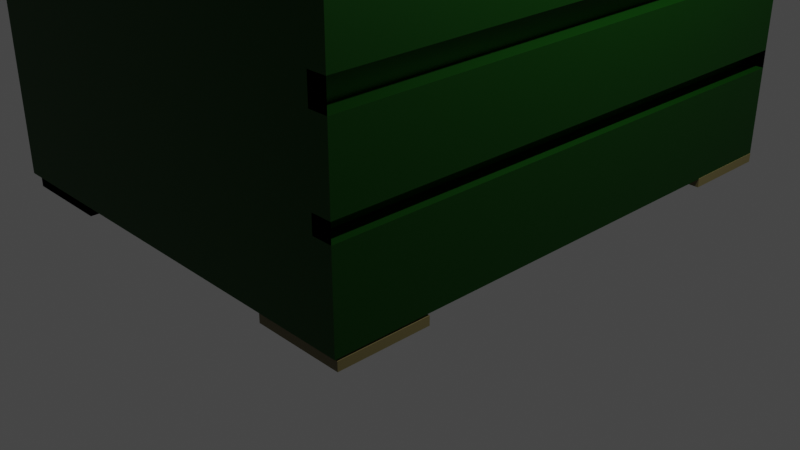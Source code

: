 # Source: Dumpster.blend  (saved by Blender 2.80.75; exported with 4.5.12 LTS)
import bpy
from mathutils import Matrix  # noqa: F401  (used for matrix-valued properties, if any)

bpy.ops.wm.read_factory_settings(use_empty=True)
scene = bpy.context.scene
scene.name = 'Scene'

# ---- collections
col_collection = bpy.data.collections.new('Collection'); scene.collection.children.link(col_collection)

# ---- materials (node trees are filled in below, after node groups)
mat_material = bpy.data.materials.new('Material')
mat_material.alpha_threshold = 0.0
mat_material.use_transparent_shadow = False
mat_material.line_color = (0.0, 0.0, 0.0, 1.0)
mat_dumpstermaterial = bpy.data.materials.new('DumpsterMaterial')
mat_dumpstermaterial.use_transparent_shadow = False
mat_dumpsterlid = bpy.data.materials.new('DumpsterLid')
mat_dumpsterlid.use_transparent_shadow = False
mat_dumpsterfeetmaterial = bpy.data.materials.new('DumpsterFeetMaterial')
mat_dumpsterfeetmaterial.use_transparent_shadow = False

# ---- material node trees
mat_material.use_nodes = True; mat_material.node_tree.nodes.clear()
_N = mat_material.node_tree.nodes; _L = mat_material.node_tree.links
n0 = _N.new('ShaderNodeOutputMaterial'); n0.name = 'Material Output'; n0.location = (300, 300)
n1 = _N.new('ShaderNodeBsdfPrincipled'); n1.name = 'Principled BSDF'; n1.location = (10, 300)
n1.distribution = 'GGX'
n1.subsurface_method = 'BURLEY'
n1.inputs[2].default_value = 0.4
n1.inputs[3].default_value = 1.45
n1.inputs[27].default_value = (0.0, 0.0, 0.0, 1.0)
n1.inputs[28].default_value = 1.0
_L.new(n1.outputs[0], n0.inputs[0])
n0.is_active_output = True
mat_dumpstermaterial.use_nodes = True; mat_dumpstermaterial.node_tree.nodes.clear()
_N = mat_dumpstermaterial.node_tree.nodes; _L = mat_dumpstermaterial.node_tree.links
n0 = _N.new('ShaderNodeOutputMaterial'); n0.name = 'Material Output'; n0.location = (300, 300)
n1 = _N.new('ShaderNodeBsdfPrincipled'); n1.name = 'Principled BSDF'; n1.location = (10, 300)
n1.distribution = 'GGX'
n1.subsurface_method = 'BURLEY'
n1.inputs[0].default_value = (0.002847, 0.06072, 0.0008207, 1.0)
n1.inputs[1].default_value = 0.75
n1.inputs[3].default_value = 1.45
n1.inputs[27].default_value = (0.0, 0.0, 0.0, 1.0)
n1.inputs[28].default_value = 1.0
_L.new(n1.outputs[0], n0.inputs[0])
n0.is_active_output = True
mat_dumpsterlid.use_nodes = True; mat_dumpsterlid.node_tree.nodes.clear()
_N = mat_dumpsterlid.node_tree.nodes; _L = mat_dumpsterlid.node_tree.links
n0 = _N.new('ShaderNodeOutputMaterial'); n0.name = 'Material Output'; n0.location = (300, 300)
n1 = _N.new('ShaderNodeBsdfPrincipled'); n1.name = 'Principled BSDF'; n1.location = (10, 300)
n1.distribution = 'GGX'
n1.subsurface_method = 'BURLEY'
n1.inputs[0].default_value = (0.0331, 0.0331, 0.0331, 1.0)
n1.inputs[1].default_value = 0.775
n1.inputs[2].default_value = 0.3833
n1.inputs[3].default_value = 1.45
n1.inputs[13].default_value = 0.3417
n1.inputs[15].default_value = 0.275
n1.inputs[27].default_value = (0.0, 0.0, 0.0, 1.0)
n1.inputs[28].default_value = 1.0
_L.new(n1.outputs[0], n0.inputs[0])
n0.is_active_output = True
mat_dumpsterfeetmaterial.use_nodes = True; mat_dumpsterfeetmaterial.node_tree.nodes.clear()
_N = mat_dumpsterfeetmaterial.node_tree.nodes; _L = mat_dumpsterfeetmaterial.node_tree.links
n0 = _N.new('ShaderNodeOutputMaterial'); n0.name = 'Material Output'; n0.location = (300, 300)
n1 = _N.new('ShaderNodeBsdfPrincipled'); n1.name = 'Principled BSDF'; n1.location = (10, 300)
n1.distribution = 'GGX'
n1.subsurface_method = 'BURLEY'
n1.inputs[0].default_value = (0.1376, 0.1144, 0.04182, 1.0)
n1.inputs[3].default_value = 1.45
n1.inputs[27].default_value = (0.0, 0.0, 0.0, 1.0)
n1.inputs[28].default_value = 1.0
_L.new(n1.outputs[0], n0.inputs[0])
n0.is_active_output = True

# ---- world
world_world = bpy.data.worlds.new('World'); scene.world = world_world
world_world.use_nodes = True; world_world.node_tree.nodes.clear()
_N = world_world.node_tree.nodes; _L = world_world.node_tree.links
n0 = _N.new('ShaderNodeOutputWorld'); n0.name = 'World Output'; n0.location = (300, 300)
n1 = _N.new('ShaderNodeBackground'); n1.name = 'Background'; n1.location = (10, 300)
n1.inputs[0].default_value = (0.05088, 0.05088, 0.05088, 1.0)
_L.new(n1.outputs[0], n0.inputs[0])
n0.is_active_output = True
world_world.color = (0.05088, 0.05088, 0.05088)
world_world.use_sun_shadow = False
world_world.sun_shadow_jitter_overblur = 0.0

# ---- cameras
cam_camera = bpy.data.cameras.new('Camera')
cam_camera.clip_end = 100.0
cam_camera.ortho_scale = 7.314

# ---- lights
light_light = bpy.data.lights.new('Light', 'POINT')
light_light.transmission_factor = 0.0
light_light.energy = 1000.0
light_light.shadow_soft_size = 0.1
light_light.shadow_maximum_resolution = 0.006
light_light.use_absolute_resolution = True

# ---- meshes
me_cube = bpy.data.meshes.new('Cube')
me_cube.from_pydata([], [], [])
_uv = me_cube.uv_layers.new(name='UVMap')
_uv.uv.foreach_set('vector', [])
me_cube.materials.append(mat_material)
me_cube.use_remesh_preserve_volume = False
me_cube.use_remesh_preserve_attributes = False
me_cube.use_mirror_vertex_groups = False
me_cube.update()
me_cube_001 = bpy.data.meshes.new('Cube.001')
me_cube_001.from_pydata([(-1.0, -1.0, -1.0), (-1.0, -1.0, 1.0), (-1.0, 1.0, -1.0), (-1.0, 1.0, 1.0), (1.0, -1.0, -1.0), (1.0, -1.0, 1.0), (1.0, 1.0, -1.0), (1.0, 1.0, 1.0), (-0.8201, 0.8784, 1.0), (0.8527, 0.8839, 1.0), (0.8435, -0.9169, 1.0), (-0.813, -0.8997, 1.0), (0.8527, 0.8839, 1.0), (-0.8201, 0.8784, 1.0), (-0.813, -0.8997, 1.0), (0.8435, -0.9169, 1.0), (0.8527, 0.8839, 1.0), (-0.8201, 0.8784, 1.0), (-0.813, -0.8997, 1.0), (0.8435, -0.9169, 1.0), (0.8527, 0.8839, -0.9695), (-0.8201, 0.8784, -0.9695), (-0.813, -0.8997, -0.9695), (0.8435, -0.9169, -0.9695), (1.0, 1.0, 0.4896), (1.0, 1.0, 0.3037), (1.0, -1.0, 0.4775), (1.0, -1.0, 0.2893), (0.915, 1.0, 0.4896), (0.915, 1.0, 0.3037), (0.915, -1.0, 0.4775), (0.915, -1.0, 0.2893), (1.0, 1.0, -0.2393), (1.0, 1.0, -0.3653), (1.0, -1.0, -0.2344), (1.0, -1.0, -0.359), (0.9112, 1.0, -0.2393), (0.9112, 1.0, -0.3653), (0.9112, -1.0, -0.2344), (0.9112, -1.0, -0.359)], [], [(0, 1, 3, 2), (2, 3, 7, 24, 25, 32, 33, 6), (6, 33, 35, 4), (4, 35, 34, 27, 26, 5, 1, 0), (2, 6, 4, 0), (7, 12, 15, 14, 13, 3, 1, 5), (10, 9, 20, 23), (3, 13, 12, 7), (17, 16, 12, 13), (18, 17, 13, 14), (19, 18, 14, 15), (16, 19, 15, 12), (8, 9, 16, 17), (11, 8, 17, 18), (10, 11, 18, 19), (9, 10, 19, 16), (21, 22, 23, 20), (8, 11, 22, 21), (11, 10, 23, 22), (9, 8, 21, 20), (31, 29, 28, 30), (24, 26, 30, 28), (26, 24, 7, 5), (27, 25, 29, 31), (26, 27, 31, 30), (25, 24, 28, 29), (39, 37, 36, 38), (32, 34, 38, 36), (34, 32, 25, 27), (35, 33, 37, 39), (34, 35, 39, 38), (33, 32, 36, 37)])
_uv = me_cube_001.uv_layers.new(name='UVMap')
_uv.uv.foreach_set('vector', [0.375, 0.0, 0.625, 0.0, 0.625, 0.25, 0.375, 0.25, 0.375, 0.25, 0.625, 0.25, 0.625, 0.5, 0.5612, 0.5, 0.538, 0.5, 0.4701, 0.5, 0.4543, 0.5, 0.375, 0.5, 0.375, 0.5, 0.4543, 0.5, 0.4551, 0.75, 0.375, 0.75, 0.375, 0.75, 0.4551, 0.75, 0.4707, 0.75, 0.5362, 0.75, 0.5597, 0.75, 0.625, 0.75, 0.625, 1.0, 0.375, 1.0, 0.125, 0.5, 0.375, 0.5, 0.375, 0.75, 0.125, 0.75, 0.625, 0.5, 0.6434, 0.5145, 0.6446, 0.7396, 0.8516, 0.7375, 0.8525, 0.5152, 0.875, 0.5, 0.875, 0.75, 0.625, 0.75, 0.6446, 0.7396, 0.6434, 0.5145, 0.6434, 0.5145, 0.6446, 0.7396, 0.875, 0.5, 0.8525, 0.5152, 0.6434, 0.5145, 0.625, 0.5, 0.8525, 0.5152, 0.6434, 0.5145, 0.6434, 0.5145, 0.8525, 0.5152, 0.8516, 0.7375, 0.8525, 0.5152, 0.8525, 0.5152, 0.8516, 0.7375, 0.6446, 0.7396, 0.8516, 0.7375, 0.8516, 0.7375, 0.6446, 0.7396, 0.6434, 0.5145, 0.6446, 0.7396, 0.6446, 0.7396, 0.6434, 0.5145, 0.8525, 0.5152, 0.6434, 0.5145, 0.6434, 0.5145, 0.8525, 0.5152, 0.8516, 0.7375, 0.8525, 0.5152, 0.8525, 0.5152, 0.8516, 0.7375, 0.6446, 0.7396, 0.8516, 0.7375, 0.8516, 0.7375, 0.6446, 0.7396, 0.6434, 0.5145, 0.6446, 0.7396, 0.6446, 0.7396, 0.6434, 0.5145, 0.8525, 0.5152, 0.8516, 0.7375, 0.6446, 0.7396, 0.6434, 0.5145, 0.8525, 0.5152, 0.8516, 0.7375, 0.8516, 0.7375, 0.8525, 0.5152, 0.8516, 0.7375, 0.6446, 0.7396, 0.6446, 0.7396, 0.8516, 0.7375, 0.6434, 0.5145, 0.8525, 0.5152, 0.8525, 0.5152, 0.6434, 0.5145, 0.5362, 0.75, 0.538, 0.5, 0.5612, 0.5, 0.5597, 0.75, 0.5612, 0.5, 0.5597, 0.75, 0.5597, 0.75, 0.5612, 0.5, 0.5597, 0.75, 0.5612, 0.5, 0.625, 0.5, 0.625, 0.75, 0.5362, 0.75, 0.538, 0.5, 0.538, 0.5, 0.5362, 0.75, 0.5597, 0.75, 0.5362, 0.75, 0.5362, 0.75, 0.5597, 0.75, 0.538, 0.5, 0.5612, 0.5, 0.5612, 0.5, 0.538, 0.5, 0.4551, 0.75, 0.4543, 0.5, 0.4701, 0.5, 0.4707, 0.75, 0.4701, 0.5, 0.4707, 0.75, 0.4707, 0.75, 0.4701, 0.5, 0.4707, 0.75, 0.4701, 0.5, 0.538, 0.5, 0.5362, 0.75, 0.4551, 0.75, 0.4543, 0.5, 0.4543, 0.5, 0.4551, 0.75, 0.4707, 0.75, 0.4551, 0.75, 0.4551, 0.75, 0.4707, 0.75, 0.4543, 0.5, 0.4701, 0.5, 0.4701, 0.5, 0.4543, 0.5])
me_cube_001.materials.append(mat_dumpstermaterial)
me_cube_001.use_remesh_preserve_volume = False
me_cube_001.use_remesh_preserve_attributes = False
me_cube_001.use_mirror_vertex_groups = False
me_cube_001.update()
me_cube_002 = bpy.data.meshes.new('Cube.002')
me_cube_002.from_pydata([(-1.0, -1.0, -1.0), (-1.0, -1.0, 1.0), (-1.0, 1.0, -1.0), (-1.0, 1.0, 1.0), (1.0, -1.0, -1.0), (1.0, -1.0, 1.0), (1.0, 1.0, -1.0), (1.0, 1.0, 1.0)], [], [(0, 1, 3, 2), (2, 3, 7, 6), (6, 7, 5, 4), (4, 5, 1, 0), (2, 6, 4, 0), (7, 3, 1, 5)])
_uv = me_cube_002.uv_layers.new(name='UVMap')
_uv.uv.foreach_set('vector', [0.375, 0.0, 0.625, 0.0, 0.625, 0.25, 0.375, 0.25, 0.375, 0.25, 0.625, 0.25, 0.625, 0.5, 0.375, 0.5, 0.375, 0.5, 0.625, 0.5, 0.625, 0.75, 0.375, 0.75, 0.375, 0.75, 0.625, 0.75, 0.625, 1.0, 0.375, 1.0, 0.125, 0.5, 0.375, 0.5, 0.375, 0.75, 0.125, 0.75, 0.625, 0.5, 0.875, 0.5, 0.875, 0.75, 0.625, 0.75])
me_cube_002.materials.append(mat_dumpsterlid)
me_cube_002.use_remesh_preserve_volume = False
me_cube_002.use_remesh_preserve_attributes = False
me_cube_002.use_mirror_vertex_groups = False
me_cube_002.update()
me_cube_004 = bpy.data.meshes.new('Cube.004')
me_cube_004.from_pydata([(-1.0, -1.0, -1.0), (-1.0, -1.0, 1.0), (-1.0, 1.0, -1.0), (-1.0, 1.0, 1.0), (1.0, -1.0, -1.0), (1.0, -1.0, 1.0), (1.0, 1.0, -1.0), (1.0, 1.0, 1.0)], [], [(0, 1, 3, 2), (2, 3, 7, 6), (6, 7, 5, 4), (4, 5, 1, 0), (2, 6, 4, 0), (7, 3, 1, 5)])
_uv = me_cube_004.uv_layers.new(name='UVMap')
_uv.uv.foreach_set('vector', [0.375, 0.0, 0.625, 0.0, 0.625, 0.25, 0.375, 0.25, 0.375, 0.25, 0.625, 0.25, 0.625, 0.5, 0.375, 0.5, 0.375, 0.5, 0.625, 0.5, 0.625, 0.75, 0.375, 0.75, 0.375, 0.75, 0.625, 0.75, 0.625, 1.0, 0.375, 1.0, 0.125, 0.5, 0.375, 0.5, 0.375, 0.75, 0.125, 0.75, 0.625, 0.5, 0.875, 0.5, 0.875, 0.75, 0.625, 0.75])
me_cube_004.materials.append(mat_dumpsterfeetmaterial)
me_cube_004.use_remesh_preserve_volume = False
me_cube_004.use_remesh_preserve_attributes = False
me_cube_004.use_mirror_vertex_groups = False
me_cube_004.update()
me_cube_005 = bpy.data.meshes.new('Cube.005')
me_cube_005.from_pydata([(-1.0, -1.0, -1.0), (-1.0, -1.0, 1.0), (-1.0, 1.0, -1.0), (-1.0, 1.0, 1.0), (1.0, -1.0, -1.0), (1.0, -1.0, 1.0), (1.0, 1.0, -1.0), (1.0, 1.0, 1.0)], [], [(0, 1, 3, 2), (2, 3, 7, 6), (6, 7, 5, 4), (4, 5, 1, 0), (2, 6, 4, 0), (7, 3, 1, 5)])
_uv = me_cube_005.uv_layers.new(name='UVMap')
_uv.uv.foreach_set('vector', [0.375, 0.0, 0.625, 0.0, 0.625, 0.25, 0.375, 0.25, 0.375, 0.25, 0.625, 0.25, 0.625, 0.5, 0.375, 0.5, 0.375, 0.5, 0.625, 0.5, 0.625, 0.75, 0.375, 0.75, 0.375, 0.75, 0.625, 0.75, 0.625, 1.0, 0.375, 1.0, 0.125, 0.5, 0.375, 0.5, 0.375, 0.75, 0.125, 0.75, 0.625, 0.5, 0.875, 0.5, 0.875, 0.75, 0.625, 0.75])
me_cube_005.materials.append(mat_dumpsterfeetmaterial)
me_cube_005.use_remesh_preserve_volume = False
me_cube_005.use_remesh_preserve_attributes = False
me_cube_005.use_mirror_vertex_groups = False
me_cube_005.update()
me_cube_006 = bpy.data.meshes.new('Cube.006')
me_cube_006.from_pydata([(-1.0, -1.0, -1.0), (-1.0, -1.0, 1.0), (-1.0, 1.0, -1.0), (-1.0, 1.0, 1.0), (1.0, -1.0, -1.0), (1.0, -1.0, 1.0), (1.0, 1.0, -1.0), (1.0, 1.0, 1.0)], [], [(0, 1, 3, 2), (2, 3, 7, 6), (6, 7, 5, 4), (4, 5, 1, 0), (2, 6, 4, 0), (7, 3, 1, 5)])
_uv = me_cube_006.uv_layers.new(name='UVMap')
_uv.uv.foreach_set('vector', [0.375, 0.0, 0.625, 0.0, 0.625, 0.25, 0.375, 0.25, 0.375, 0.25, 0.625, 0.25, 0.625, 0.5, 0.375, 0.5, 0.375, 0.5, 0.625, 0.5, 0.625, 0.75, 0.375, 0.75, 0.375, 0.75, 0.625, 0.75, 0.625, 1.0, 0.375, 1.0, 0.125, 0.5, 0.375, 0.5, 0.375, 0.75, 0.125, 0.75, 0.625, 0.5, 0.875, 0.5, 0.875, 0.75, 0.625, 0.75])
me_cube_006.materials.append(mat_dumpsterfeetmaterial)
me_cube_006.use_remesh_preserve_volume = False
me_cube_006.use_remesh_preserve_attributes = False
me_cube_006.use_mirror_vertex_groups = False
me_cube_006.update()
me_cube_007 = bpy.data.meshes.new('Cube.007')
me_cube_007.from_pydata([(-1.0, -1.0, -1.0), (-1.0, -1.0, 1.0), (-1.0, 1.0, -1.0), (-1.0, 1.0, 1.0), (1.0, -1.0, -1.0), (1.0, -1.0, 1.0), (1.0, 1.0, -1.0), (1.0, 1.0, 1.0)], [], [(0, 1, 3, 2), (2, 3, 7, 6), (6, 7, 5, 4), (4, 5, 1, 0), (2, 6, 4, 0), (7, 3, 1, 5)])
_uv = me_cube_007.uv_layers.new(name='UVMap')
_uv.uv.foreach_set('vector', [0.375, 0.0, 0.625, 0.0, 0.625, 0.25, 0.375, 0.25, 0.375, 0.25, 0.625, 0.25, 0.625, 0.5, 0.375, 0.5, 0.375, 0.5, 0.625, 0.5, 0.625, 0.75, 0.375, 0.75, 0.375, 0.75, 0.625, 0.75, 0.625, 1.0, 0.375, 1.0, 0.125, 0.5, 0.375, 0.5, 0.375, 0.75, 0.125, 0.75, 0.625, 0.5, 0.875, 0.5, 0.875, 0.75, 0.625, 0.75])
me_cube_007.materials.append(mat_dumpsterfeetmaterial)
me_cube_007.use_remesh_preserve_volume = False
me_cube_007.use_remesh_preserve_attributes = False
me_cube_007.use_mirror_vertex_groups = False
me_cube_007.update()
me_cube_008 = bpy.data.meshes.new('Cube.008')
me_cube_008.from_pydata([(-1.0, -1.0, -1.0), (-1.0, -1.0, 1.0), (-1.0, 1.0, -1.0), (-1.0, 1.0, 1.0), (1.0, -1.0, -1.0), (1.0, -1.0, 1.0), (1.0, 1.0, -1.0), (1.0, 1.0, 1.0)], [], [(0, 1, 3, 2), (2, 3, 7, 6), (6, 7, 5, 4), (4, 5, 1, 0), (2, 6, 4, 0), (7, 3, 1, 5)])
_uv = me_cube_008.uv_layers.new(name='UVMap')
_uv.uv.foreach_set('vector', [0.375, 0.0, 0.625, 0.0, 0.625, 0.25, 0.375, 0.25, 0.375, 0.25, 0.625, 0.25, 0.625, 0.5, 0.375, 0.5, 0.375, 0.5, 0.625, 0.5, 0.625, 0.75, 0.375, 0.75, 0.375, 0.75, 0.625, 0.75, 0.625, 1.0, 0.375, 1.0, 0.125, 0.5, 0.375, 0.5, 0.375, 0.75, 0.125, 0.75, 0.625, 0.5, 0.875, 0.5, 0.875, 0.75, 0.625, 0.75])
me_cube_008.use_remesh_preserve_volume = False
me_cube_008.use_remesh_preserve_attributes = False
me_cube_008.use_mirror_vertex_groups = False
me_cube_008.update()
me_cube_009 = bpy.data.meshes.new('Cube.009')
me_cube_009.from_pydata([(-1.0, -1.0, -1.0), (-1.0, -1.0, 1.0), (-1.0, 1.0, -1.0), (-1.0, 1.0, 1.0), (1.0, -1.0, -1.0), (1.0, -1.0, 1.0), (1.0, 1.0, -1.0), (1.0, 1.0, 1.0)], [], [(0, 1, 3, 2), (2, 3, 7, 6), (6, 7, 5, 4), (4, 5, 1, 0), (2, 6, 4, 0), (7, 3, 1, 5)])
_uv = me_cube_009.uv_layers.new(name='UVMap')
_uv.uv.foreach_set('vector', [0.375, 0.0, 0.625, 0.0, 0.625, 0.25, 0.375, 0.25, 0.375, 0.25, 0.625, 0.25, 0.625, 0.5, 0.375, 0.5, 0.375, 0.5, 0.625, 0.5, 0.625, 0.75, 0.375, 0.75, 0.375, 0.75, 0.625, 0.75, 0.625, 1.0, 0.375, 1.0, 0.125, 0.5, 0.375, 0.5, 0.375, 0.75, 0.125, 0.75, 0.625, 0.5, 0.875, 0.5, 0.875, 0.75, 0.625, 0.75])
me_cube_009.use_remesh_preserve_volume = False
me_cube_009.use_remesh_preserve_attributes = False
me_cube_009.use_mirror_vertex_groups = False
me_cube_009.update()
me_cube_010 = bpy.data.meshes.new('Cube.010')
me_cube_010.from_pydata([(-1.0, -1.0, -1.0), (-1.0, -1.0, 1.0), (-1.0, 1.0, -1.0), (-1.0, 1.0, 1.0), (1.0, -1.0, -1.0), (1.0, -1.0, 1.0), (1.0, 1.0, -1.0), (1.0, 1.0, 1.0)], [], [(0, 1, 3, 2), (2, 3, 7, 6), (6, 7, 5, 4), (4, 5, 1, 0), (2, 6, 4, 0), (7, 3, 1, 5)])
_uv = me_cube_010.uv_layers.new(name='UVMap')
_uv.uv.foreach_set('vector', [0.375, 0.0, 0.625, 0.0, 0.625, 0.25, 0.375, 0.25, 0.375, 0.25, 0.625, 0.25, 0.625, 0.5, 0.375, 0.5, 0.375, 0.5, 0.625, 0.5, 0.625, 0.75, 0.375, 0.75, 0.375, 0.75, 0.625, 0.75, 0.625, 1.0, 0.375, 1.0, 0.125, 0.5, 0.375, 0.5, 0.375, 0.75, 0.125, 0.75, 0.625, 0.5, 0.875, 0.5, 0.875, 0.75, 0.625, 0.75])
me_cube_010.use_remesh_preserve_volume = False
me_cube_010.use_remesh_preserve_attributes = False
me_cube_010.use_mirror_vertex_groups = False
me_cube_010.update()
me_cube_011 = bpy.data.meshes.new('Cube.011')
me_cube_011.from_pydata([(-1.0, -1.0, -1.0), (-1.0, -1.0, 1.0), (-1.0, 1.0, -1.0), (-1.0, 1.0, 1.0), (1.0, -1.0, -1.0), (1.0, -1.0, 1.0), (1.0, 1.0, -1.0), (1.0, 1.0, 1.0)], [], [(0, 1, 3, 2), (2, 3, 7, 6), (6, 7, 5, 4), (4, 5, 1, 0), (2, 6, 4, 0), (7, 3, 1, 5)])
_uv = me_cube_011.uv_layers.new(name='UVMap')
_uv.uv.foreach_set('vector', [0.375, 0.0, 0.625, 0.0, 0.625, 0.25, 0.375, 0.25, 0.375, 0.25, 0.625, 0.25, 0.625, 0.5, 0.375, 0.5, 0.375, 0.5, 0.625, 0.5, 0.625, 0.75, 0.375, 0.75, 0.375, 0.75, 0.625, 0.75, 0.625, 1.0, 0.375, 1.0, 0.125, 0.5, 0.375, 0.5, 0.375, 0.75, 0.125, 0.75, 0.625, 0.5, 0.875, 0.5, 0.875, 0.75, 0.625, 0.75])
me_cube_011.use_remesh_preserve_volume = False
me_cube_011.use_remesh_preserve_attributes = False
me_cube_011.use_mirror_vertex_groups = False
me_cube_011.update()
me_cube_012 = bpy.data.meshes.new('Cube.012')
me_cube_012.from_pydata([(-1.0, -1.0, -1.0), (-1.0, -1.0, 1.0), (-1.0, 1.0, -1.0), (-1.0, 1.0, 1.0), (1.0, -1.0, -1.0), (1.0, -1.0, 1.0), (1.0, 1.0, -1.0), (1.0, 1.0, 1.0)], [], [(0, 1, 3, 2), (2, 3, 7, 6), (6, 7, 5, 4), (4, 5, 1, 0), (2, 6, 4, 0), (7, 3, 1, 5)])
_uv = me_cube_012.uv_layers.new(name='UVMap')
_uv.uv.foreach_set('vector', [0.375, 0.0, 0.625, 0.0, 0.625, 0.25, 0.375, 0.25, 0.375, 0.25, 0.625, 0.25, 0.625, 0.5, 0.375, 0.5, 0.375, 0.5, 0.625, 0.5, 0.625, 0.75, 0.375, 0.75, 0.375, 0.75, 0.625, 0.75, 0.625, 1.0, 0.375, 1.0, 0.125, 0.5, 0.375, 0.5, 0.375, 0.75, 0.125, 0.75, 0.625, 0.5, 0.875, 0.5, 0.875, 0.75, 0.625, 0.75])
me_cube_012.use_remesh_preserve_volume = False
me_cube_012.use_remesh_preserve_attributes = False
me_cube_012.use_mirror_vertex_groups = False
me_cube_012.update()
me_cube_013 = bpy.data.meshes.new('Cube.013')
me_cube_013.from_pydata([(-1.0, -1.0, -1.0), (-1.0, -1.0, 1.0), (-1.0, 1.0, -1.0), (-1.0, 1.0, 1.0), (1.0, -1.0, -1.0), (1.0, -1.0, 1.0), (1.0, 1.0, -1.0), (1.0, 1.0, 1.0)], [], [(0, 1, 3, 2), (2, 3, 7, 6), (6, 7, 5, 4), (4, 5, 1, 0), (2, 6, 4, 0), (7, 3, 1, 5)])
_uv = me_cube_013.uv_layers.new(name='UVMap')
_uv.uv.foreach_set('vector', [0.375, 0.0, 0.625, 0.0, 0.625, 0.25, 0.375, 0.25, 0.375, 0.25, 0.625, 0.25, 0.625, 0.5, 0.375, 0.5, 0.375, 0.5, 0.625, 0.5, 0.625, 0.75, 0.375, 0.75, 0.375, 0.75, 0.625, 0.75, 0.625, 1.0, 0.375, 1.0, 0.125, 0.5, 0.375, 0.5, 0.375, 0.75, 0.125, 0.75, 0.625, 0.5, 0.875, 0.5, 0.875, 0.75, 0.625, 0.75])
me_cube_013.use_remesh_preserve_volume = False
me_cube_013.use_remesh_preserve_attributes = False
me_cube_013.use_mirror_vertex_groups = False
me_cube_013.update()
me_cube_014 = bpy.data.meshes.new('Cube.014')
me_cube_014.from_pydata([(-1.0, -1.0, -1.0), (-1.0, -1.0, 1.0), (-1.0, 1.0, -1.0), (-1.0, 1.0, 1.0), (1.0, -1.0, -1.0), (1.0, -1.0, 1.0), (1.0, 1.0, -1.0), (1.0, 1.0, 1.0)], [], [(0, 1, 3, 2), (2, 3, 7, 6), (6, 7, 5, 4), (4, 5, 1, 0), (2, 6, 4, 0), (7, 3, 1, 5)])
_uv = me_cube_014.uv_layers.new(name='UVMap')
_uv.uv.foreach_set('vector', [0.375, 0.0, 0.625, 0.0, 0.625, 0.25, 0.375, 0.25, 0.375, 0.25, 0.625, 0.25, 0.625, 0.5, 0.375, 0.5, 0.375, 0.5, 0.625, 0.5, 0.625, 0.75, 0.375, 0.75, 0.375, 0.75, 0.625, 0.75, 0.625, 1.0, 0.375, 1.0, 0.125, 0.5, 0.375, 0.5, 0.375, 0.75, 0.125, 0.75, 0.625, 0.5, 0.875, 0.5, 0.875, 0.75, 0.625, 0.75])
me_cube_014.use_remesh_preserve_volume = False
me_cube_014.use_remesh_preserve_attributes = False
me_cube_014.use_mirror_vertex_groups = False
me_cube_014.update()
me_cube_015 = bpy.data.meshes.new('Cube.015')
me_cube_015.from_pydata([(-1.0, -1.0, -1.0), (-1.0, -1.0, 1.0), (-1.0, 1.0, -1.0), (-1.0, 1.0, 1.0), (1.0, -1.0, -1.0), (1.0, -1.0, 1.0), (1.0, 1.0, -1.0), (1.0, 1.0, 1.0)], [], [(0, 1, 3, 2), (2, 3, 7, 6), (6, 7, 5, 4), (4, 5, 1, 0), (2, 6, 4, 0), (7, 3, 1, 5)])
_uv = me_cube_015.uv_layers.new(name='UVMap')
_uv.uv.foreach_set('vector', [0.375, 0.0, 0.625, 0.0, 0.625, 0.25, 0.375, 0.25, 0.375, 0.25, 0.625, 0.25, 0.625, 0.5, 0.375, 0.5, 0.375, 0.5, 0.625, 0.5, 0.625, 0.75, 0.375, 0.75, 0.375, 0.75, 0.625, 0.75, 0.625, 1.0, 0.375, 1.0, 0.125, 0.5, 0.375, 0.5, 0.375, 0.75, 0.125, 0.75, 0.625, 0.5, 0.875, 0.5, 0.875, 0.75, 0.625, 0.75])
me_cube_015.use_remesh_preserve_volume = False
me_cube_015.use_remesh_preserve_attributes = False
me_cube_015.use_mirror_vertex_groups = False
me_cube_015.update()
me_cube_016 = bpy.data.meshes.new('Cube.016')
me_cube_016.from_pydata([(-1.0, -1.0, -1.0), (-1.0, -1.0, 1.0), (-1.0, 1.0, -1.0), (-1.0, 1.0, 1.0), (1.0, -1.0, -1.0), (1.0, -1.0, 1.0), (1.0, 1.0, -1.0), (1.0, 1.0, 1.0)], [], [(0, 1, 3, 2), (2, 3, 7, 6), (6, 7, 5, 4), (4, 5, 1, 0), (2, 6, 4, 0), (7, 3, 1, 5)])
_uv = me_cube_016.uv_layers.new(name='UVMap')
_uv.uv.foreach_set('vector', [0.375, 0.0, 0.625, 0.0, 0.625, 0.25, 0.375, 0.25, 0.375, 0.25, 0.625, 0.25, 0.625, 0.5, 0.375, 0.5, 0.375, 0.5, 0.625, 0.5, 0.625, 0.75, 0.375, 0.75, 0.375, 0.75, 0.625, 0.75, 0.625, 1.0, 0.375, 1.0, 0.125, 0.5, 0.375, 0.5, 0.375, 0.75, 0.125, 0.75, 0.625, 0.5, 0.875, 0.5, 0.875, 0.75, 0.625, 0.75])
me_cube_016.use_remesh_preserve_volume = False
me_cube_016.use_remesh_preserve_attributes = False
me_cube_016.use_mirror_vertex_groups = False
me_cube_016.update()
me_cube_017 = bpy.data.meshes.new('Cube.017')
me_cube_017.from_pydata([(-1.0, -1.0, -1.0), (-1.0, -1.0, 1.0), (-1.0, 1.0, -1.0), (-1.0, 1.0, 1.0), (1.0, -1.0, -1.0), (1.0, -1.0, 1.0), (1.0, 1.0, -1.0), (1.0, 1.0, 1.0)], [], [(0, 1, 3, 2), (2, 3, 7, 6), (6, 7, 5, 4), (4, 5, 1, 0), (2, 6, 4, 0), (7, 3, 1, 5)])
_uv = me_cube_017.uv_layers.new(name='UVMap')
_uv.uv.foreach_set('vector', [0.375, 0.0, 0.625, 0.0, 0.625, 0.25, 0.375, 0.25, 0.375, 0.25, 0.625, 0.25, 0.625, 0.5, 0.375, 0.5, 0.375, 0.5, 0.625, 0.5, 0.625, 0.75, 0.375, 0.75, 0.375, 0.75, 0.625, 0.75, 0.625, 1.0, 0.375, 1.0, 0.125, 0.5, 0.375, 0.5, 0.375, 0.75, 0.125, 0.75, 0.625, 0.5, 0.875, 0.5, 0.875, 0.75, 0.625, 0.75])
me_cube_017.use_remesh_preserve_volume = False
me_cube_017.use_remesh_preserve_attributes = False
me_cube_017.use_mirror_vertex_groups = False
me_cube_017.update()
me_cube_018 = bpy.data.meshes.new('Cube.018')
me_cube_018.from_pydata([(-1.0, -1.0, -1.0), (-1.0, -1.0, 1.0), (-1.0, 1.0, -1.0), (-1.0, 1.0, 1.0), (1.0, -1.0, -1.0), (1.0, -1.0, 1.0), (1.0, 1.0, -1.0), (1.0, 1.0, 1.0)], [], [(0, 1, 3, 2), (2, 3, 7, 6), (6, 7, 5, 4), (4, 5, 1, 0), (2, 6, 4, 0), (7, 3, 1, 5)])
_uv = me_cube_018.uv_layers.new(name='UVMap')
_uv.uv.foreach_set('vector', [0.375, 0.0, 0.625, 0.0, 0.625, 0.25, 0.375, 0.25, 0.375, 0.25, 0.625, 0.25, 0.625, 0.5, 0.375, 0.5, 0.375, 0.5, 0.625, 0.5, 0.625, 0.75, 0.375, 0.75, 0.375, 0.75, 0.625, 0.75, 0.625, 1.0, 0.375, 1.0, 0.125, 0.5, 0.375, 0.5, 0.375, 0.75, 0.125, 0.75, 0.625, 0.5, 0.875, 0.5, 0.875, 0.75, 0.625, 0.75])
me_cube_018.use_remesh_preserve_volume = False
me_cube_018.use_remesh_preserve_attributes = False
me_cube_018.use_mirror_vertex_groups = False
me_cube_018.update()
me_cube_019 = bpy.data.meshes.new('Cube.019')
me_cube_019.from_pydata([(-1.0, -1.0, -1.0), (-1.0, -1.0, 1.0), (-1.0, 1.0, -1.0), (-1.0, 1.0, 1.0), (1.0, -1.0, -1.0), (1.0, -1.0, 1.0), (1.0, 1.0, -1.0), (1.0, 1.0, 1.0)], [], [(0, 1, 3, 2), (2, 3, 7, 6), (6, 7, 5, 4), (4, 5, 1, 0), (2, 6, 4, 0), (7, 3, 1, 5)])
_uv = me_cube_019.uv_layers.new(name='UVMap')
_uv.uv.foreach_set('vector', [0.375, 0.0, 0.625, 0.0, 0.625, 0.25, 0.375, 0.25, 0.375, 0.25, 0.625, 0.25, 0.625, 0.5, 0.375, 0.5, 0.375, 0.5, 0.625, 0.5, 0.625, 0.75, 0.375, 0.75, 0.375, 0.75, 0.625, 0.75, 0.625, 1.0, 0.375, 1.0, 0.125, 0.5, 0.375, 0.5, 0.375, 0.75, 0.125, 0.75, 0.625, 0.5, 0.875, 0.5, 0.875, 0.75, 0.625, 0.75])
me_cube_019.use_remesh_preserve_volume = False
me_cube_019.use_remesh_preserve_attributes = False
me_cube_019.use_mirror_vertex_groups = False
me_cube_019.update()
me_cube_020 = bpy.data.meshes.new('Cube.020')
me_cube_020.from_pydata([(-1.0, -1.0, -1.0), (-1.0, -1.0, 1.0), (-1.0, 1.0, -1.0), (-1.0, 1.0, 1.0), (1.0, -1.0, -1.0), (1.0, -1.0, 1.0), (1.0, 1.0, -1.0), (1.0, 1.0, 1.0)], [], [(0, 1, 3, 2), (2, 3, 7, 6), (6, 7, 5, 4), (4, 5, 1, 0), (2, 6, 4, 0), (7, 3, 1, 5)])
_uv = me_cube_020.uv_layers.new(name='UVMap')
_uv.uv.foreach_set('vector', [0.375, 0.0, 0.625, 0.0, 0.625, 0.25, 0.375, 0.25, 0.375, 0.25, 0.625, 0.25, 0.625, 0.5, 0.375, 0.5, 0.375, 0.5, 0.625, 0.5, 0.625, 0.75, 0.375, 0.75, 0.375, 0.75, 0.625, 0.75, 0.625, 1.0, 0.375, 1.0, 0.125, 0.5, 0.375, 0.5, 0.375, 0.75, 0.125, 0.75, 0.625, 0.5, 0.875, 0.5, 0.875, 0.75, 0.625, 0.75])
me_cube_020.use_remesh_preserve_volume = False
me_cube_020.use_remesh_preserve_attributes = False
me_cube_020.use_mirror_vertex_groups = False
me_cube_020.update()
me_cube_021 = bpy.data.meshes.new('Cube.021')
me_cube_021.from_pydata([(-1.0, -1.0, -1.0), (-1.0, -1.0, 1.0), (-1.0, 1.0, -1.0), (-1.0, 1.0, 1.0), (1.0, -1.0, -1.0), (1.0, -1.0, 1.0), (1.0, 1.0, -1.0), (1.0, 1.0, 1.0)], [], [(0, 1, 3, 2), (2, 3, 7, 6), (6, 7, 5, 4), (4, 5, 1, 0), (2, 6, 4, 0), (7, 3, 1, 5)])
_uv = me_cube_021.uv_layers.new(name='UVMap')
_uv.uv.foreach_set('vector', [0.375, 0.0, 0.625, 0.0, 0.625, 0.25, 0.375, 0.25, 0.375, 0.25, 0.625, 0.25, 0.625, 0.5, 0.375, 0.5, 0.375, 0.5, 0.625, 0.5, 0.625, 0.75, 0.375, 0.75, 0.375, 0.75, 0.625, 0.75, 0.625, 1.0, 0.375, 1.0, 0.125, 0.5, 0.375, 0.5, 0.375, 0.75, 0.125, 0.75, 0.625, 0.5, 0.875, 0.5, 0.875, 0.75, 0.625, 0.75])
me_cube_021.use_remesh_preserve_volume = False
me_cube_021.use_remesh_preserve_attributes = False
me_cube_021.use_mirror_vertex_groups = False
me_cube_021.update()
me_cube_022 = bpy.data.meshes.new('Cube.022')
me_cube_022.from_pydata([(-1.0, -1.0, -1.0), (-1.0, -1.0, 1.0), (-1.0, 1.0, -1.0), (-1.0, 1.0, 1.0), (1.0, -1.0, -1.0), (1.0, -1.0, 1.0), (1.0, 1.0, -1.0), (1.0, 1.0, 1.0)], [], [(0, 1, 3, 2), (2, 3, 7, 6), (6, 7, 5, 4), (4, 5, 1, 0), (2, 6, 4, 0), (7, 3, 1, 5)])
_uv = me_cube_022.uv_layers.new(name='UVMap')
_uv.uv.foreach_set('vector', [0.375, 0.0, 0.625, 0.0, 0.625, 0.25, 0.375, 0.25, 0.375, 0.25, 0.625, 0.25, 0.625, 0.5, 0.375, 0.5, 0.375, 0.5, 0.625, 0.5, 0.625, 0.75, 0.375, 0.75, 0.375, 0.75, 0.625, 0.75, 0.625, 1.0, 0.375, 1.0, 0.125, 0.5, 0.375, 0.5, 0.375, 0.75, 0.125, 0.75, 0.625, 0.5, 0.875, 0.5, 0.875, 0.75, 0.625, 0.75])
me_cube_022.use_remesh_preserve_volume = False
me_cube_022.use_remesh_preserve_attributes = False
me_cube_022.use_mirror_vertex_groups = False
me_cube_022.update()
me_cube_023 = bpy.data.meshes.new('Cube.023')
me_cube_023.from_pydata([(-1.0, -1.0, -1.0), (-1.0, -1.0, 1.0), (-1.0, 1.0, -1.0), (-1.0, 1.0, 1.0), (1.0, -1.0, -1.0), (1.0, -1.0, 1.0), (1.0, 1.0, -1.0), (1.0, 1.0, 1.0)], [], [(0, 1, 3, 2), (2, 3, 7, 6), (6, 7, 5, 4), (4, 5, 1, 0), (2, 6, 4, 0), (7, 3, 1, 5)])
_uv = me_cube_023.uv_layers.new(name='UVMap')
_uv.uv.foreach_set('vector', [0.375, 0.0, 0.625, 0.0, 0.625, 0.25, 0.375, 0.25, 0.375, 0.25, 0.625, 0.25, 0.625, 0.5, 0.375, 0.5, 0.375, 0.5, 0.625, 0.5, 0.625, 0.75, 0.375, 0.75, 0.375, 0.75, 0.625, 0.75, 0.625, 1.0, 0.375, 1.0, 0.125, 0.5, 0.375, 0.5, 0.375, 0.75, 0.125, 0.75, 0.625, 0.5, 0.875, 0.5, 0.875, 0.75, 0.625, 0.75])
me_cube_023.use_remesh_preserve_volume = False
me_cube_023.use_remesh_preserve_attributes = False
me_cube_023.use_mirror_vertex_groups = False
me_cube_023.update()
me_cube_024 = bpy.data.meshes.new('Cube.024')
me_cube_024.from_pydata([(-1.0, -1.0, -1.0), (-1.0, -1.0, 1.0), (-1.0, 1.0, -1.0), (-1.0, 1.0, 1.0), (1.0, -1.0, -1.0), (1.0, -1.0, 1.0), (1.0, 1.0, -1.0), (1.0, 1.0, 1.0)], [], [(0, 1, 3, 2), (2, 3, 7, 6), (6, 7, 5, 4), (4, 5, 1, 0), (2, 6, 4, 0), (7, 3, 1, 5)])
_uv = me_cube_024.uv_layers.new(name='UVMap')
_uv.uv.foreach_set('vector', [0.375, 0.0, 0.625, 0.0, 0.625, 0.25, 0.375, 0.25, 0.375, 0.25, 0.625, 0.25, 0.625, 0.5, 0.375, 0.5, 0.375, 0.5, 0.625, 0.5, 0.625, 0.75, 0.375, 0.75, 0.375, 0.75, 0.625, 0.75, 0.625, 1.0, 0.375, 1.0, 0.125, 0.5, 0.375, 0.5, 0.375, 0.75, 0.125, 0.75, 0.625, 0.5, 0.875, 0.5, 0.875, 0.75, 0.625, 0.75])
me_cube_024.use_remesh_preserve_volume = False
me_cube_024.use_remesh_preserve_attributes = False
me_cube_024.use_mirror_vertex_groups = False
me_cube_024.update()
me_cube_025 = bpy.data.meshes.new('Cube.025')
me_cube_025.from_pydata([(-1.0, -1.0, -1.0), (-1.0, -1.0, 1.0), (-1.0, 1.0, -1.0), (-1.0, 1.0, 1.0), (1.0, -1.0, -1.0), (1.0, -1.0, 1.0), (1.0, 1.0, -1.0), (1.0, 1.0, 1.0)], [], [(0, 1, 3, 2), (2, 3, 7, 6), (6, 7, 5, 4), (4, 5, 1, 0), (2, 6, 4, 0), (7, 3, 1, 5)])
_uv = me_cube_025.uv_layers.new(name='UVMap')
_uv.uv.foreach_set('vector', [0.375, 0.0, 0.625, 0.0, 0.625, 0.25, 0.375, 0.25, 0.375, 0.25, 0.625, 0.25, 0.625, 0.5, 0.375, 0.5, 0.375, 0.5, 0.625, 0.5, 0.625, 0.75, 0.375, 0.75, 0.375, 0.75, 0.625, 0.75, 0.625, 1.0, 0.375, 1.0, 0.125, 0.5, 0.375, 0.5, 0.375, 0.75, 0.125, 0.75, 0.625, 0.5, 0.875, 0.5, 0.875, 0.75, 0.625, 0.75])
me_cube_025.use_remesh_preserve_volume = False
me_cube_025.use_remesh_preserve_attributes = False
me_cube_025.use_mirror_vertex_groups = False
me_cube_025.update()
me_cube_026 = bpy.data.meshes.new('Cube.026')
me_cube_026.from_pydata([(-1.0, -1.0, -1.0), (-1.0, -1.0, 1.0), (-1.0, 1.0, -1.0), (-1.0, 1.0, 1.0), (1.0, -1.0, -1.0), (1.0, -1.0, 1.0), (1.0, 1.0, -1.0), (1.0, 1.0, 1.0)], [], [(0, 1, 3, 2), (2, 3, 7, 6), (6, 7, 5, 4), (4, 5, 1, 0), (2, 6, 4, 0), (7, 3, 1, 5)])
_uv = me_cube_026.uv_layers.new(name='UVMap')
_uv.uv.foreach_set('vector', [0.375, 0.0, 0.625, 0.0, 0.625, 0.25, 0.375, 0.25, 0.375, 0.25, 0.625, 0.25, 0.625, 0.5, 0.375, 0.5, 0.375, 0.5, 0.625, 0.5, 0.625, 0.75, 0.375, 0.75, 0.375, 0.75, 0.625, 0.75, 0.625, 1.0, 0.375, 1.0, 0.125, 0.5, 0.375, 0.5, 0.375, 0.75, 0.125, 0.75, 0.625, 0.5, 0.875, 0.5, 0.875, 0.75, 0.625, 0.75])
me_cube_026.use_remesh_preserve_volume = False
me_cube_026.use_remesh_preserve_attributes = False
me_cube_026.use_mirror_vertex_groups = False
me_cube_026.update()
me_cube_027 = bpy.data.meshes.new('Cube.027')
me_cube_027.from_pydata([(-1.0, -1.0, -1.0), (-1.0, -1.0, 1.0), (-1.0, 1.0, -1.0), (-1.0, 1.0, 1.0), (1.0, -1.0, -1.0), (1.0, -1.0, 1.0), (1.0, 1.0, -1.0), (1.0, 1.0, 1.0)], [], [(0, 1, 3, 2), (2, 3, 7, 6), (6, 7, 5, 4), (4, 5, 1, 0), (2, 6, 4, 0), (7, 3, 1, 5)])
_uv = me_cube_027.uv_layers.new(name='UVMap')
_uv.uv.foreach_set('vector', [0.375, 0.0, 0.625, 0.0, 0.625, 0.25, 0.375, 0.25, 0.375, 0.25, 0.625, 0.25, 0.625, 0.5, 0.375, 0.5, 0.375, 0.5, 0.625, 0.5, 0.625, 0.75, 0.375, 0.75, 0.375, 0.75, 0.625, 0.75, 0.625, 1.0, 0.375, 1.0, 0.125, 0.5, 0.375, 0.5, 0.375, 0.75, 0.125, 0.75, 0.625, 0.5, 0.875, 0.5, 0.875, 0.75, 0.625, 0.75])
me_cube_027.use_remesh_preserve_volume = False
me_cube_027.use_remesh_preserve_attributes = False
me_cube_027.use_mirror_vertex_groups = False
me_cube_027.update()
me_cube_028 = bpy.data.meshes.new('Cube.028')
me_cube_028.from_pydata([(-1.0, -1.0, -1.0), (-1.0, -1.0, 1.0), (-1.0, 1.0, -1.0), (-1.0, 1.0, 1.0), (1.0, -1.0, -1.0), (1.0, -1.0, 1.0), (1.0, 1.0, -1.0), (1.0, 1.0, 1.0)], [], [(0, 1, 3, 2), (2, 3, 7, 6), (6, 7, 5, 4), (4, 5, 1, 0), (2, 6, 4, 0), (7, 3, 1, 5)])
_uv = me_cube_028.uv_layers.new(name='UVMap')
_uv.uv.foreach_set('vector', [0.375, 0.0, 0.625, 0.0, 0.625, 0.25, 0.375, 0.25, 0.375, 0.25, 0.625, 0.25, 0.625, 0.5, 0.375, 0.5, 0.375, 0.5, 0.625, 0.5, 0.625, 0.75, 0.375, 0.75, 0.375, 0.75, 0.625, 0.75, 0.625, 1.0, 0.375, 1.0, 0.125, 0.5, 0.375, 0.5, 0.375, 0.75, 0.125, 0.75, 0.625, 0.5, 0.875, 0.5, 0.875, 0.75, 0.625, 0.75])
me_cube_028.use_remesh_preserve_volume = False
me_cube_028.use_remesh_preserve_attributes = False
me_cube_028.use_mirror_vertex_groups = False
me_cube_028.update()
me_cube_029 = bpy.data.meshes.new('Cube.029')
me_cube_029.from_pydata([(-1.0, -1.0, -1.0), (-1.0, -1.0, 1.0), (-1.0, 1.0, -1.0), (-1.0, 1.0, 1.0), (1.0, -1.0, -1.0), (1.0, -1.0, 1.0), (1.0, 1.0, -1.0), (1.0, 1.0, 1.0)], [], [(0, 1, 3, 2), (2, 3, 7, 6), (6, 7, 5, 4), (4, 5, 1, 0), (2, 6, 4, 0), (7, 3, 1, 5)])
_uv = me_cube_029.uv_layers.new(name='UVMap')
_uv.uv.foreach_set('vector', [0.375, 0.0, 0.625, 0.0, 0.625, 0.25, 0.375, 0.25, 0.375, 0.25, 0.625, 0.25, 0.625, 0.5, 0.375, 0.5, 0.375, 0.5, 0.625, 0.5, 0.625, 0.75, 0.375, 0.75, 0.375, 0.75, 0.625, 0.75, 0.625, 1.0, 0.375, 1.0, 0.125, 0.5, 0.375, 0.5, 0.375, 0.75, 0.125, 0.75, 0.625, 0.5, 0.875, 0.5, 0.875, 0.75, 0.625, 0.75])
me_cube_029.use_remesh_preserve_volume = False
me_cube_029.use_remesh_preserve_attributes = False
me_cube_029.use_mirror_vertex_groups = False
me_cube_029.update()
me_cube_030 = bpy.data.meshes.new('Cube.030')
me_cube_030.from_pydata([(-1.0, -1.0, -1.0), (-1.0, -1.0, 1.0), (-1.0, 1.0, -1.0), (-1.0, 1.0, 1.0), (1.0, -1.0, -1.0), (1.0, -1.0, 1.0), (1.0, 1.0, -1.0), (1.0, 1.0, 1.0)], [], [(0, 1, 3, 2), (2, 3, 7, 6), (6, 7, 5, 4), (4, 5, 1, 0), (2, 6, 4, 0), (7, 3, 1, 5)])
_uv = me_cube_030.uv_layers.new(name='UVMap')
_uv.uv.foreach_set('vector', [0.375, 0.0, 0.625, 0.0, 0.625, 0.25, 0.375, 0.25, 0.375, 0.25, 0.625, 0.25, 0.625, 0.5, 0.375, 0.5, 0.375, 0.5, 0.625, 0.5, 0.625, 0.75, 0.375, 0.75, 0.375, 0.75, 0.625, 0.75, 0.625, 1.0, 0.375, 1.0, 0.125, 0.5, 0.375, 0.5, 0.375, 0.75, 0.125, 0.75, 0.625, 0.5, 0.875, 0.5, 0.875, 0.75, 0.625, 0.75])
me_cube_030.use_remesh_preserve_volume = False
me_cube_030.use_remesh_preserve_attributes = False
me_cube_030.use_mirror_vertex_groups = False
me_cube_030.update()
me_cube_031 = bpy.data.meshes.new('Cube.031')
me_cube_031.from_pydata([(-1.0, -1.0, -1.0), (-1.0, -1.0, 1.0), (-1.0, 1.0, -1.0), (-1.0, 1.0, 1.0), (1.0, -1.0, -1.0), (1.0, -1.0, 1.0), (1.0, 1.0, -1.0), (1.0, 1.0, 1.0)], [], [(0, 1, 3, 2), (2, 3, 7, 6), (6, 7, 5, 4), (4, 5, 1, 0), (2, 6, 4, 0), (7, 3, 1, 5)])
_uv = me_cube_031.uv_layers.new(name='UVMap')
_uv.uv.foreach_set('vector', [0.375, 0.0, 0.625, 0.0, 0.625, 0.25, 0.375, 0.25, 0.375, 0.25, 0.625, 0.25, 0.625, 0.5, 0.375, 0.5, 0.375, 0.5, 0.625, 0.5, 0.625, 0.75, 0.375, 0.75, 0.375, 0.75, 0.625, 0.75, 0.625, 1.0, 0.375, 1.0, 0.125, 0.5, 0.375, 0.5, 0.375, 0.75, 0.125, 0.75, 0.625, 0.5, 0.875, 0.5, 0.875, 0.75, 0.625, 0.75])
me_cube_031.use_remesh_preserve_volume = False
me_cube_031.use_remesh_preserve_attributes = False
me_cube_031.use_mirror_vertex_groups = False
me_cube_031.update()
me_cube_032 = bpy.data.meshes.new('Cube.032')
me_cube_032.from_pydata([(-1.0, -1.0, -1.0), (-1.0, -1.0, 1.0), (-1.0, 1.0, -1.0), (-1.0, 1.0, 1.0), (1.0, -1.0, -1.0), (1.0, -1.0, 1.0), (1.0, 1.0, -1.0), (1.0, 1.0, 1.0)], [], [(0, 1, 3, 2), (2, 3, 7, 6), (6, 7, 5, 4), (4, 5, 1, 0), (2, 6, 4, 0), (7, 3, 1, 5)])
_uv = me_cube_032.uv_layers.new(name='UVMap')
_uv.uv.foreach_set('vector', [0.375, 0.0, 0.625, 0.0, 0.625, 0.25, 0.375, 0.25, 0.375, 0.25, 0.625, 0.25, 0.625, 0.5, 0.375, 0.5, 0.375, 0.5, 0.625, 0.5, 0.625, 0.75, 0.375, 0.75, 0.375, 0.75, 0.625, 0.75, 0.625, 1.0, 0.375, 1.0, 0.125, 0.5, 0.375, 0.5, 0.375, 0.75, 0.125, 0.75, 0.625, 0.5, 0.875, 0.5, 0.875, 0.75, 0.625, 0.75])
me_cube_032.use_remesh_preserve_volume = False
me_cube_032.use_remesh_preserve_attributes = False
me_cube_032.use_mirror_vertex_groups = False
me_cube_032.update()
me_cube_033 = bpy.data.meshes.new('Cube.033')
me_cube_033.from_pydata([(-1.0, -1.0, -1.0), (-1.0, -1.0, 1.0), (-1.0, 1.0, -1.0), (-1.0, 1.0, 1.0), (1.0, -1.0, -1.0), (1.0, -1.0, 1.0), (1.0, 1.0, -1.0), (1.0, 1.0, 1.0)], [], [(0, 1, 3, 2), (2, 3, 7, 6), (6, 7, 5, 4), (4, 5, 1, 0), (2, 6, 4, 0), (7, 3, 1, 5)])
_uv = me_cube_033.uv_layers.new(name='UVMap')
_uv.uv.foreach_set('vector', [0.375, 0.0, 0.625, 0.0, 0.625, 0.25, 0.375, 0.25, 0.375, 0.25, 0.625, 0.25, 0.625, 0.5, 0.375, 0.5, 0.375, 0.5, 0.625, 0.5, 0.625, 0.75, 0.375, 0.75, 0.375, 0.75, 0.625, 0.75, 0.625, 1.0, 0.375, 1.0, 0.125, 0.5, 0.375, 0.5, 0.375, 0.75, 0.125, 0.75, 0.625, 0.5, 0.875, 0.5, 0.875, 0.75, 0.625, 0.75])
me_cube_033.use_remesh_preserve_volume = False
me_cube_033.use_remesh_preserve_attributes = False
me_cube_033.use_mirror_vertex_groups = False
me_cube_033.update()
me_cube_034 = bpy.data.meshes.new('Cube.034')
me_cube_034.from_pydata([(-1.0, -1.0, -1.0), (-1.0, -1.0, 1.0), (-1.0, 1.0, -1.0), (-1.0, 1.0, 1.0), (1.0, -1.0, -1.0), (1.0, -1.0, 1.0), (1.0, 1.0, -1.0), (1.0, 1.0, 1.0)], [], [(0, 1, 3, 2), (2, 3, 7, 6), (6, 7, 5, 4), (4, 5, 1, 0), (2, 6, 4, 0), (7, 3, 1, 5)])
_uv = me_cube_034.uv_layers.new(name='UVMap')
_uv.uv.foreach_set('vector', [0.375, 0.0, 0.625, 0.0, 0.625, 0.25, 0.375, 0.25, 0.375, 0.25, 0.625, 0.25, 0.625, 0.5, 0.375, 0.5, 0.375, 0.5, 0.625, 0.5, 0.625, 0.75, 0.375, 0.75, 0.375, 0.75, 0.625, 0.75, 0.625, 1.0, 0.375, 1.0, 0.125, 0.5, 0.375, 0.5, 0.375, 0.75, 0.125, 0.75, 0.625, 0.5, 0.875, 0.5, 0.875, 0.75, 0.625, 0.75])
me_cube_034.use_remesh_preserve_volume = False
me_cube_034.use_remesh_preserve_attributes = False
me_cube_034.use_mirror_vertex_groups = False
me_cube_034.update()
me_cube_035 = bpy.data.meshes.new('Cube.035')
me_cube_035.from_pydata([(-1.0, -1.0, -1.0), (-1.0, -1.0, 1.0), (-1.0, 1.0, -1.0), (-1.0, 1.0, 1.0), (1.0, -1.0, -1.0), (1.0, -1.0, 1.0), (1.0, 1.0, -1.0), (1.0, 1.0, 1.0)], [], [(0, 1, 3, 2), (2, 3, 7, 6), (6, 7, 5, 4), (4, 5, 1, 0), (2, 6, 4, 0), (7, 3, 1, 5)])
_uv = me_cube_035.uv_layers.new(name='UVMap')
_uv.uv.foreach_set('vector', [0.375, 0.0, 0.625, 0.0, 0.625, 0.25, 0.375, 0.25, 0.375, 0.25, 0.625, 0.25, 0.625, 0.5, 0.375, 0.5, 0.375, 0.5, 0.625, 0.5, 0.625, 0.75, 0.375, 0.75, 0.375, 0.75, 0.625, 0.75, 0.625, 1.0, 0.375, 1.0, 0.125, 0.5, 0.375, 0.5, 0.375, 0.75, 0.125, 0.75, 0.625, 0.5, 0.875, 0.5, 0.875, 0.75, 0.625, 0.75])
me_cube_035.use_remesh_preserve_volume = False
me_cube_035.use_remesh_preserve_attributes = False
me_cube_035.use_mirror_vertex_groups = False
me_cube_035.update()
me_cube_036 = bpy.data.meshes.new('Cube.036')
me_cube_036.from_pydata([(-1.0, -1.0, -1.0), (-1.0, -1.0, 1.0), (-1.0, 1.0, -1.0), (-1.0, 1.0, 1.0), (1.0, -1.0, -1.0), (1.0, -1.0, 1.0), (1.0, 1.0, -1.0), (1.0, 1.0, 1.0)], [], [(0, 1, 3, 2), (2, 3, 7, 6), (6, 7, 5, 4), (4, 5, 1, 0), (2, 6, 4, 0), (7, 3, 1, 5)])
_uv = me_cube_036.uv_layers.new(name='UVMap')
_uv.uv.foreach_set('vector', [0.375, 0.0, 0.625, 0.0, 0.625, 0.25, 0.375, 0.25, 0.375, 0.25, 0.625, 0.25, 0.625, 0.5, 0.375, 0.5, 0.375, 0.5, 0.625, 0.5, 0.625, 0.75, 0.375, 0.75, 0.375, 0.75, 0.625, 0.75, 0.625, 1.0, 0.375, 1.0, 0.125, 0.5, 0.375, 0.5, 0.375, 0.75, 0.125, 0.75, 0.625, 0.5, 0.875, 0.5, 0.875, 0.75, 0.625, 0.75])
me_cube_036.use_remesh_preserve_volume = False
me_cube_036.use_remesh_preserve_attributes = False
me_cube_036.use_mirror_vertex_groups = False
me_cube_036.update()
me_cube_037 = bpy.data.meshes.new('Cube.037')
me_cube_037.from_pydata([(-1.0, -1.0, -1.0), (-1.0, -1.0, 1.0), (-1.0, 1.0, -1.0), (-1.0, 1.0, 1.0), (1.0, -1.0, -1.0), (1.0, -1.0, 1.0), (1.0, 1.0, -1.0), (1.0, 1.0, 1.0)], [], [(0, 1, 3, 2), (2, 3, 7, 6), (6, 7, 5, 4), (4, 5, 1, 0), (2, 6, 4, 0), (7, 3, 1, 5)])
_uv = me_cube_037.uv_layers.new(name='UVMap')
_uv.uv.foreach_set('vector', [0.375, 0.0, 0.625, 0.0, 0.625, 0.25, 0.375, 0.25, 0.375, 0.25, 0.625, 0.25, 0.625, 0.5, 0.375, 0.5, 0.375, 0.5, 0.625, 0.5, 0.625, 0.75, 0.375, 0.75, 0.375, 0.75, 0.625, 0.75, 0.625, 1.0, 0.375, 1.0, 0.125, 0.5, 0.375, 0.5, 0.375, 0.75, 0.125, 0.75, 0.625, 0.5, 0.875, 0.5, 0.875, 0.75, 0.625, 0.75])
me_cube_037.use_remesh_preserve_volume = False
me_cube_037.use_remesh_preserve_attributes = False
me_cube_037.use_mirror_vertex_groups = False
me_cube_037.update()
me_cube_038 = bpy.data.meshes.new('Cube.038')
me_cube_038.from_pydata([(-1.0, -1.0, -1.0), (-1.0, -1.0, 1.0), (-1.0, 1.0, -1.0), (-1.0, 1.0, 1.0), (1.0, -1.0, -1.0), (1.0, -1.0, 1.0), (1.0, 1.0, -1.0), (1.0, 1.0, 1.0)], [], [(0, 1, 3, 2), (2, 3, 7, 6), (6, 7, 5, 4), (4, 5, 1, 0), (2, 6, 4, 0), (7, 3, 1, 5)])
_uv = me_cube_038.uv_layers.new(name='UVMap')
_uv.uv.foreach_set('vector', [0.375, 0.0, 0.625, 0.0, 0.625, 0.25, 0.375, 0.25, 0.375, 0.25, 0.625, 0.25, 0.625, 0.5, 0.375, 0.5, 0.375, 0.5, 0.625, 0.5, 0.625, 0.75, 0.375, 0.75, 0.375, 0.75, 0.625, 0.75, 0.625, 1.0, 0.375, 1.0, 0.125, 0.5, 0.375, 0.5, 0.375, 0.75, 0.125, 0.75, 0.625, 0.5, 0.875, 0.5, 0.875, 0.75, 0.625, 0.75])
me_cube_038.use_remesh_preserve_volume = False
me_cube_038.use_remesh_preserve_attributes = False
me_cube_038.use_mirror_vertex_groups = False
me_cube_038.update()
me_cube_039 = bpy.data.meshes.new('Cube.039')
me_cube_039.from_pydata([(-1.0, -1.0, -1.0), (-1.0, -1.0, 1.0), (-1.0, 1.0, -1.0), (-1.0, 1.0, 1.0), (1.0, -1.0, -1.0), (1.0, -1.0, 1.0), (1.0, 1.0, -1.0), (1.0, 1.0, 1.0)], [], [(0, 1, 3, 2), (2, 3, 7, 6), (6, 7, 5, 4), (4, 5, 1, 0), (2, 6, 4, 0), (7, 3, 1, 5)])
_uv = me_cube_039.uv_layers.new(name='UVMap')
_uv.uv.foreach_set('vector', [0.375, 0.0, 0.625, 0.0, 0.625, 0.25, 0.375, 0.25, 0.375, 0.25, 0.625, 0.25, 0.625, 0.5, 0.375, 0.5, 0.375, 0.5, 0.625, 0.5, 0.625, 0.75, 0.375, 0.75, 0.375, 0.75, 0.625, 0.75, 0.625, 1.0, 0.375, 1.0, 0.125, 0.5, 0.375, 0.5, 0.375, 0.75, 0.125, 0.75, 0.625, 0.5, 0.875, 0.5, 0.875, 0.75, 0.625, 0.75])
me_cube_039.use_remesh_preserve_volume = False
me_cube_039.use_remesh_preserve_attributes = False
me_cube_039.use_mirror_vertex_groups = False
me_cube_039.update()
me_cube_040 = bpy.data.meshes.new('Cube.040')
me_cube_040.from_pydata([(-1.0, -1.0, -1.0), (-1.0, -1.0, 1.0), (-1.0, 1.0, -1.0), (-1.0, 1.0, 1.0), (1.0, -1.0, -1.0), (1.0, -1.0, 1.0), (1.0, 1.0, -1.0), (1.0, 1.0, 1.0)], [], [(0, 1, 3, 2), (2, 3, 7, 6), (6, 7, 5, 4), (4, 5, 1, 0), (2, 6, 4, 0), (7, 3, 1, 5)])
_uv = me_cube_040.uv_layers.new(name='UVMap')
_uv.uv.foreach_set('vector', [0.375, 0.0, 0.625, 0.0, 0.625, 0.25, 0.375, 0.25, 0.375, 0.25, 0.625, 0.25, 0.625, 0.5, 0.375, 0.5, 0.375, 0.5, 0.625, 0.5, 0.625, 0.75, 0.375, 0.75, 0.375, 0.75, 0.625, 0.75, 0.625, 1.0, 0.375, 1.0, 0.125, 0.5, 0.375, 0.5, 0.375, 0.75, 0.125, 0.75, 0.625, 0.5, 0.875, 0.5, 0.875, 0.75, 0.625, 0.75])
me_cube_040.use_remesh_preserve_volume = False
me_cube_040.use_remesh_preserve_attributes = False
me_cube_040.use_mirror_vertex_groups = False
me_cube_040.update()
me_cube_041 = bpy.data.meshes.new('Cube.041')
me_cube_041.from_pydata([(-1.0, -1.0, -1.0), (-1.0, -1.0, 1.0), (-1.0, 1.0, -1.0), (-1.0, 1.0, 1.0), (1.0, -1.0, -1.0), (1.0, -1.0, 1.0), (1.0, 1.0, -1.0), (1.0, 1.0, 1.0)], [], [(0, 1, 3, 2), (2, 3, 7, 6), (6, 7, 5, 4), (4, 5, 1, 0), (2, 6, 4, 0), (7, 3, 1, 5)])
_uv = me_cube_041.uv_layers.new(name='UVMap')
_uv.uv.foreach_set('vector', [0.375, 0.0, 0.625, 0.0, 0.625, 0.25, 0.375, 0.25, 0.375, 0.25, 0.625, 0.25, 0.625, 0.5, 0.375, 0.5, 0.375, 0.5, 0.625, 0.5, 0.625, 0.75, 0.375, 0.75, 0.375, 0.75, 0.625, 0.75, 0.625, 1.0, 0.375, 1.0, 0.125, 0.5, 0.375, 0.5, 0.375, 0.75, 0.125, 0.75, 0.625, 0.5, 0.875, 0.5, 0.875, 0.75, 0.625, 0.75])
me_cube_041.use_remesh_preserve_volume = False
me_cube_041.use_remesh_preserve_attributes = False
me_cube_041.use_mirror_vertex_groups = False
me_cube_041.update()
me_cube_042 = bpy.data.meshes.new('Cube.042')
me_cube_042.from_pydata([(-1.0, -1.0, -1.0), (-1.0, -1.0, 1.0), (-1.0, 1.0, -1.0), (-1.0, 1.0, 1.0), (1.0, -1.0, -1.0), (1.0, -1.0, 1.0), (1.0, 1.0, -1.0), (1.0, 1.0, 1.0)], [], [(0, 1, 3, 2), (2, 3, 7, 6), (6, 7, 5, 4), (4, 5, 1, 0), (2, 6, 4, 0), (7, 3, 1, 5)])
_uv = me_cube_042.uv_layers.new(name='UVMap')
_uv.uv.foreach_set('vector', [0.375, 0.0, 0.625, 0.0, 0.625, 0.25, 0.375, 0.25, 0.375, 0.25, 0.625, 0.25, 0.625, 0.5, 0.375, 0.5, 0.375, 0.5, 0.625, 0.5, 0.625, 0.75, 0.375, 0.75, 0.375, 0.75, 0.625, 0.75, 0.625, 1.0, 0.375, 1.0, 0.125, 0.5, 0.375, 0.5, 0.375, 0.75, 0.125, 0.75, 0.625, 0.5, 0.875, 0.5, 0.875, 0.75, 0.625, 0.75])
me_cube_042.use_remesh_preserve_volume = False
me_cube_042.use_remesh_preserve_attributes = False
me_cube_042.use_mirror_vertex_groups = False
me_cube_042.update()
me_cube_043 = bpy.data.meshes.new('Cube.043')
me_cube_043.from_pydata([(-1.0, -1.0, -1.0), (-1.0, -1.0, 1.0), (-1.0, 1.0, -1.0), (-1.0, 1.0, 1.0), (1.0, -1.0, -1.0), (1.0, -1.0, 1.0), (1.0, 1.0, -1.0), (1.0, 1.0, 1.0)], [], [(0, 1, 3, 2), (2, 3, 7, 6), (6, 7, 5, 4), (4, 5, 1, 0), (2, 6, 4, 0), (7, 3, 1, 5)])
_uv = me_cube_043.uv_layers.new(name='UVMap')
_uv.uv.foreach_set('vector', [0.375, 0.0, 0.625, 0.0, 0.625, 0.25, 0.375, 0.25, 0.375, 0.25, 0.625, 0.25, 0.625, 0.5, 0.375, 0.5, 0.375, 0.5, 0.625, 0.5, 0.625, 0.75, 0.375, 0.75, 0.375, 0.75, 0.625, 0.75, 0.625, 1.0, 0.375, 1.0, 0.125, 0.5, 0.375, 0.5, 0.375, 0.75, 0.125, 0.75, 0.625, 0.5, 0.875, 0.5, 0.875, 0.75, 0.625, 0.75])
me_cube_043.use_remesh_preserve_volume = False
me_cube_043.use_remesh_preserve_attributes = False
me_cube_043.use_mirror_vertex_groups = False
me_cube_043.update()
me_cube_044 = bpy.data.meshes.new('Cube.044')
me_cube_044.from_pydata([(-1.0, -1.0, -1.0), (-1.0, -1.0, 1.0), (-1.0, 1.0, -1.0), (-1.0, 1.0, 1.0), (1.0, -1.0, -1.0), (1.0, -1.0, 1.0), (1.0, 1.0, -1.0), (1.0, 1.0, 1.0)], [], [(0, 1, 3, 2), (2, 3, 7, 6), (6, 7, 5, 4), (4, 5, 1, 0), (2, 6, 4, 0), (7, 3, 1, 5)])
_uv = me_cube_044.uv_layers.new(name='UVMap')
_uv.uv.foreach_set('vector', [0.375, 0.0, 0.625, 0.0, 0.625, 0.25, 0.375, 0.25, 0.375, 0.25, 0.625, 0.25, 0.625, 0.5, 0.375, 0.5, 0.375, 0.5, 0.625, 0.5, 0.625, 0.75, 0.375, 0.75, 0.375, 0.75, 0.625, 0.75, 0.625, 1.0, 0.375, 1.0, 0.125, 0.5, 0.375, 0.5, 0.375, 0.75, 0.125, 0.75, 0.625, 0.5, 0.875, 0.5, 0.875, 0.75, 0.625, 0.75])
me_cube_044.use_remesh_preserve_volume = False
me_cube_044.use_remesh_preserve_attributes = False
me_cube_044.use_mirror_vertex_groups = False
me_cube_044.update()
me_cube_045 = bpy.data.meshes.new('Cube.045')
me_cube_045.from_pydata([(-1.0, -1.0, -1.0), (-1.0, -1.0, 1.0), (-1.0, 1.0, -1.0), (-1.0, 1.0, 1.0), (1.0, -1.0, -1.0), (1.0, -1.0, 1.0), (1.0, 1.0, -1.0), (1.0, 1.0, 1.0)], [], [(0, 1, 3, 2), (2, 3, 7, 6), (6, 7, 5, 4), (4, 5, 1, 0), (2, 6, 4, 0), (7, 3, 1, 5)])
_uv = me_cube_045.uv_layers.new(name='UVMap')
_uv.uv.foreach_set('vector', [0.375, 0.0, 0.625, 0.0, 0.625, 0.25, 0.375, 0.25, 0.375, 0.25, 0.625, 0.25, 0.625, 0.5, 0.375, 0.5, 0.375, 0.5, 0.625, 0.5, 0.625, 0.75, 0.375, 0.75, 0.375, 0.75, 0.625, 0.75, 0.625, 1.0, 0.375, 1.0, 0.125, 0.5, 0.375, 0.5, 0.375, 0.75, 0.125, 0.75, 0.625, 0.5, 0.875, 0.5, 0.875, 0.75, 0.625, 0.75])
me_cube_045.use_remesh_preserve_volume = False
me_cube_045.use_remesh_preserve_attributes = False
me_cube_045.use_mirror_vertex_groups = False
me_cube_045.update()

# ---- objects
ob_dumpsterlid = bpy.data.objects.new('DumpsterLid', me_cube)
ob_light = bpy.data.objects.new('Light', light_light)
ob_camera = bpy.data.objects.new('Camera', cam_camera)
ob_cube_001 = bpy.data.objects.new('Cube.001', me_cube_001)
ob_cube_002 = bpy.data.objects.new('Cube.002', me_cube_002)
ob_cube_004 = bpy.data.objects.new('Cube.004', me_cube_004)
ob_cube_005 = bpy.data.objects.new('Cube.005', me_cube_005)
ob_cube_006 = bpy.data.objects.new('Cube.006', me_cube_006)
ob_cube_007 = bpy.data.objects.new('Cube.007', me_cube_007)
ob_cube_008 = bpy.data.objects.new('Cube.008', me_cube_008)
ob_cube = bpy.data.objects.new('Cube', me_cube_009)
ob_cube_003 = bpy.data.objects.new('Cube.003', me_cube_010)
ob_cube_009 = bpy.data.objects.new('Cube.009', me_cube_011)
ob_cube_010 = bpy.data.objects.new('Cube.010', me_cube_012)
ob_cube_011 = bpy.data.objects.new('Cube.011', me_cube_013)
ob_cube_012 = bpy.data.objects.new('Cube.012', me_cube_014)
ob_cube_013 = bpy.data.objects.new('Cube.013', me_cube_015)
ob_cube_014 = bpy.data.objects.new('Cube.014', me_cube_016)
ob_cube_015 = bpy.data.objects.new('Cube.015', me_cube_017)
ob_cube_016 = bpy.data.objects.new('Cube.016', me_cube_018)
ob_cube_017 = bpy.data.objects.new('Cube.017', me_cube_019)
ob_cube_018 = bpy.data.objects.new('Cube.018', me_cube_020)
ob_cube_019 = bpy.data.objects.new('Cube.019', me_cube_021)
ob_cube_020 = bpy.data.objects.new('Cube.020', me_cube_022)
ob_cube_021 = bpy.data.objects.new('Cube.021', me_cube_023)
ob_cube_022 = bpy.data.objects.new('Cube.022', me_cube_024)
ob_cube_023 = bpy.data.objects.new('Cube.023', me_cube_025)
ob_cube_024 = bpy.data.objects.new('Cube.024', me_cube_026)
ob_cube_025 = bpy.data.objects.new('Cube.025', me_cube_027)
ob_cube_026 = bpy.data.objects.new('Cube.026', me_cube_028)
ob_cube_027 = bpy.data.objects.new('Cube.027', me_cube_029)
ob_cube_028 = bpy.data.objects.new('Cube.028', me_cube_030)
ob_cube_029 = bpy.data.objects.new('Cube.029', me_cube_031)
ob_cube_030 = bpy.data.objects.new('Cube.030', me_cube_032)
ob_cube_031 = bpy.data.objects.new('Cube.031', me_cube_033)
ob_cube_032 = bpy.data.objects.new('Cube.032', me_cube_034)
ob_cube_033 = bpy.data.objects.new('Cube.033', me_cube_035)
ob_cube_034 = bpy.data.objects.new('Cube.034', me_cube_036)
ob_cube_035 = bpy.data.objects.new('Cube.035', me_cube_037)
ob_cube_036 = bpy.data.objects.new('Cube.036', me_cube_038)
ob_cube_037 = bpy.data.objects.new('Cube.037', me_cube_039)
ob_cube_038 = bpy.data.objects.new('Cube.038', me_cube_040)
ob_cube_039 = bpy.data.objects.new('Cube.039', me_cube_041)
ob_cube_040 = bpy.data.objects.new('Cube.040', me_cube_042)
ob_cube_041 = bpy.data.objects.new('Cube.041', me_cube_043)
ob_cube_042 = bpy.data.objects.new('Cube.042', me_cube_044)
ob_cube_043 = bpy.data.objects.new('Cube.043', me_cube_045)

# ---- transforms, parenting, visibility, modifiers, constraints
ob_dumpsterlid.location = (0.0, 0.0, 2.034)
ob_dumpsterlid.scale = (3.351, 3.09, 1.864)
ob_dumpsterlid.lock_rotations_4d = False
ob_dumpsterlid.empty_display_type = 'ARROWS'
ob_dumpsterlid.lineart.crease_threshold = 0.0
ob_light.location = (4.076, 1.005, 5.904)
ob_light.rotation_euler = (0.6503, 0.05522, 1.866)
ob_light.lock_rotations_4d = False
ob_light.empty_display_type = 'ARROWS'
ob_light.color = (0.0, 0.0, 0.0, 0.0)
ob_light.lineart.crease_threshold = 0.0
ob_camera.location = (7.359, -6.926, 4.958)
ob_camera.rotation_euler = (1.109, 0.0, 0.8149)
ob_camera.lock_rotations_4d = False
ob_camera.empty_display_type = 'ARROWS'
ob_camera.color = (0.0, 0.0, 0.0, 0.0)
ob_camera.display_type = 'WIRE'
ob_camera.lineart.crease_threshold = 0.0
ob_cube_001.parent = ob_dumpsterlid
ob_cube_001.matrix_parent_inverse = Matrix(((0.2984, -0.0, 0.0, -0.0), (-0.0, 0.3237, -0.0, 0.0), (0.0, -0.0, 0.5366, -0.0), (-0.0, 0.0, -0.0, 1.0)))
ob_cube_001.location = (0.0, 0.0, 0.0)
ob_cube_001.scale = (2.249, 2.74, 1.422)
ob_cube_001.lineart.crease_threshold = 0.0
ob_cube_002.parent = ob_dumpsterlid
ob_cube_002.matrix_parent_inverse = Matrix(((0.2984, -0.0, 0.0, -0.0), (-0.0, 0.3237, -0.0, 0.0), (0.0, -0.0, 0.5366, -0.0), (-0.0, 0.0, -0.0, 1.0)))
ob_cube_002.location = (-2.101, 0.01703, 3.089)
ob_cube_002.rotation_euler = (-0.0, -3.125, -0.0)
ob_cube_002.scale = (0.1139, 2.716, 1.871)
ob_cube_002.lineart.crease_threshold = 0.0
ob_cube_004.location = (1.793, 2.279, 0.5716)
ob_cube_004.scale = (0.4596, 0.4596, -0.0453)
ob_cube_004.lineart.crease_threshold = 0.0
ob_cube_005.location = (1.788, -2.257, 0.545)
ob_cube_005.scale = (0.4596, 0.4596, -0.0453)
ob_cube_005.lineart.crease_threshold = 0.0
ob_cube_006.location = (-1.708, 2.246, 0.5716)
ob_cube_006.scale = (0.4596, 0.4596, -0.0453)
ob_cube_006.lineart.crease_threshold = 0.0
ob_cube_007.location = (-1.688, -2.257, 0.545)
ob_cube_007.scale = (0.4596, 0.4596, -0.0453)
ob_cube_007.lineart.crease_threshold = 0.0
ob_cube_008.location = (-1.688, -2.257, 0.545)
ob_cube_008.scale = (0.4596, 0.4596, -0.0453)
ob_cube_008.lineart.crease_threshold = 0.0
ob_cube.location = (-0.7804, -2.121, 1.267)
ob_cube.rotation_euler = (2.395, -0.487, -2.039)
ob_cube.scale = (0.2246, 0.2246, 0.2246)
ob_cube.lineart.crease_threshold = 0.0
ob_cube_003.location = (-1.085, -1.561, 1.435)
ob_cube_003.rotation_euler = (0.0, -0.0, -0.9083)
ob_cube_003.scale = (0.1376, 0.1376, 0.1376)
ob_cube_003.lineart.crease_threshold = 0.0
ob_cube_009.location = (-0.6183, -1.441, 1.186)
ob_cube_009.rotation_euler = (0.0, -0.0, -0.9083)
ob_cube_009.scale = (0.2246, 0.2246, 0.2246)
ob_cube_009.lineart.crease_threshold = 0.0
ob_cube_010.location = (-0.202, -2.06, 0.9583)
ob_cube_010.rotation_euler = (0.0, -0.0, -0.9083)
ob_cube_010.scale = (0.2246, 0.2246, 0.2246)
ob_cube_010.lineart.crease_threshold = 0.0
ob_cube_011.location = (0.4413, -1.504, 1.154)
ob_cube_011.rotation_euler = (0.0, -0.0, -0.9083)
ob_cube_011.scale = (0.2246, 0.2246, 0.2246)
ob_cube_011.lineart.crease_threshold = 0.0
ob_cube_012.location = (-0.1186, -1.4, 1.406)
ob_cube_012.rotation_euler = (0.0, -0.0, -0.9083)
ob_cube_012.scale = (0.2246, 0.2246, 0.2246)
ob_cube_012.lineart.crease_threshold = 0.0
ob_cube_013.location = (1.468, -2.109, 0.8979)
ob_cube_013.rotation_euler = (0.0326, -0.1058, -0.5432)
ob_cube_013.scale = (0.2246, 0.2246, 0.2246)
ob_cube_013.lineart.crease_threshold = 0.0
ob_cube_014.location = (-0.4424, -0.6894, 1.099)
ob_cube_014.rotation_euler = (0.0, -0.0, -0.9083)
ob_cube_014.scale = (0.1206, 0.1206, 0.1206)
ob_cube_014.lineart.crease_threshold = 0.0
ob_cube_015.location = (-1.212, -0.426, 1.327)
ob_cube_015.rotation_euler = (0.0, -0.0, -0.9083)
ob_cube_015.scale = (0.2836, 0.2621, 0.2246)
ob_cube_015.lineart.crease_threshold = 0.0
ob_cube_016.location = (-0.9374, -1.008, 1.361)
ob_cube_016.rotation_euler = (0.06612, 0.2966, -1.078)
ob_cube_016.scale = (0.2246, 0.2246, 0.2246)
ob_cube_016.lineart.crease_threshold = 0.0
ob_cube_017.location = (-0.8416, 0.1998, 1.321)
ob_cube_017.rotation_euler = (0.0, -0.0, -0.9083)
ob_cube_017.scale = (0.2246, 0.2246, 0.2246)
ob_cube_017.lineart.crease_threshold = 0.0
ob_cube_018.location = (-0.4072, -0.09217, 1.086)
ob_cube_018.rotation_euler = (0.0, -0.0, -0.9083)
ob_cube_018.scale = (0.2246, 0.2246, 0.2246)
ob_cube_018.lineart.crease_threshold = 0.0
ob_cube_019.location = (1.424, 0.2216, 1.064)
ob_cube_019.rotation_euler = (0.0, -0.0, -1.419)
ob_cube_019.scale = (0.2246, 0.2246, 0.2246)
ob_cube_019.lineart.crease_threshold = 0.0
ob_cube_020.location = (1.498, -0.4981, 1.105)
ob_cube_020.rotation_euler = (0.0, -0.0, -0.1109)
ob_cube_020.scale = (0.2238, 0.1483, 0.2246)
ob_cube_020.lineart.crease_threshold = 0.0
ob_cube_021.location = (0.6655, -1.975, 0.9338)
ob_cube_021.rotation_euler = (-0.6305, -0.6134, -0.6677)
ob_cube_021.scale = (0.2246, 0.2246, 0.2246)
ob_cube_021.lineart.crease_threshold = 0.0
ob_cube_022.location = (1.072, -1.578, 1.081)
ob_cube_022.rotation_euler = (0.0, -0.0, -0.9083)
ob_cube_022.scale = (0.2246, 0.2246, 0.2246)
ob_cube_022.lineart.crease_threshold = 0.0
ob_cube_023.location = (0.9104, -0.8546, 0.8936)
ob_cube_023.rotation_euler = (0.0, -0.0, -0.9083)
ob_cube_023.scale = (0.2246, 0.2246, 0.2246)
ob_cube_023.lineart.crease_threshold = 0.0
ob_cube_024.location = (0.7495, 0.365, 0.9385)
ob_cube_024.rotation_euler = (0.1634, -0.2186, -5.298)
ob_cube_024.scale = (0.1231, 0.1485, 0.1594)
ob_cube_024.lineart.crease_threshold = 0.0
ob_cube_025.location = (-0.07232, 0.4146, 0.9113)
ob_cube_025.rotation_euler = (0.0, -0.0, -0.9083)
ob_cube_025.scale = (0.2246, 0.2246, 0.2246)
ob_cube_025.lineart.crease_threshold = 0.0
ob_cube_026.location = (-0.6532, 0.951, 1.227)
ob_cube_026.rotation_euler = (-0.2558, 0.09116, -0.9047)
ob_cube_026.scale = (0.2246, 0.2246, 0.2246)
ob_cube_026.lineart.crease_threshold = 0.0
ob_cube_027.location = (-0.9792, 1.547, 1.173)
ob_cube_027.rotation_euler = (0.0, -0.0, -0.9083)
ob_cube_027.scale = (0.2246, 0.2246, 0.2246)
ob_cube_027.lineart.crease_threshold = 0.0
ob_cube_028.location = (-0.292, 1.615, 1.039)
ob_cube_028.rotation_euler = (0.0, -0.0, -0.9083)
ob_cube_028.scale = (0.2246, 0.2246, 0.2246)
ob_cube_028.lineart.crease_threshold = 0.0
ob_cube_029.location = (0.7812, 1.176, 1.104)
ob_cube_029.rotation_euler = (-0.05769, -0.2304, -1.708)
ob_cube_029.scale = (0.1061, 0.06125, 0.1065)
ob_cube_029.lineart.crease_threshold = 0.0
ob_cube_030.location = (1.448, 1.958, 1.091)
ob_cube_030.rotation_euler = (0.0, -0.0, -1.883)
ob_cube_030.scale = (0.2246, 0.2246, 0.2246)
ob_cube_030.lineart.crease_threshold = 0.0
ob_cube_031.location = (0.7085, 1.847, 0.9789)
ob_cube_031.rotation_euler = (0.0, -0.0, -1.531)
ob_cube_031.scale = (0.1114, 0.1114, 0.1114)
ob_cube_031.lineart.crease_threshold = 0.0
ob_cube_032.location = (-0.6621, 2.031, 1.193)
ob_cube_032.rotation_euler = (0.2227, 0.119, -0.03451)
ob_cube_032.scale = (0.164, 0.1414, 0.1629)
ob_cube_032.lineart.crease_threshold = 0.0
ob_cube_033.location = (-1.255, 1.924, 1.401)
ob_cube_033.rotation_euler = (0.344, 0.09996, 0.3838)
ob_cube_033.scale = (0.2246, 0.2246, 0.2246)
ob_cube_033.lineart.crease_threshold = 0.0
ob_cube_034.location = (0.3493, 1.129, 0.9698)
ob_cube_034.rotation_euler = (0.0, -0.0, -0.9083)
ob_cube_034.scale = (0.2246, 0.2246, 0.2246)
ob_cube_034.lineart.crease_threshold = 0.0
ob_cube_035.location = (-1.173, 0.6182, 1.502)
ob_cube_035.rotation_euler = (0.0, -0.0, -1.548)
ob_cube_035.scale = (0.2246, 0.2246, 0.2246)
ob_cube_035.lineart.crease_threshold = 0.0
ob_cube_036.location = (-1.369, 0.04073, 1.411)
ob_cube_036.rotation_euler = (0.0, -0.0, -0.2257)
ob_cube_036.scale = (0.2246, 0.2246, 0.2246)
ob_cube_036.lineart.crease_threshold = 0.0
ob_cube_037.location = (1.484, -1.239, 1.165)
ob_cube_037.rotation_euler = (0.0, -0.0, -1.658)
ob_cube_037.scale = (0.2246, 0.2246, 0.2246)
ob_cube_037.lineart.crease_threshold = 0.0
ob_cube_038.location = (-0.1505, 0.9852, 0.9583)
ob_cube_038.rotation_euler = (0.0, -0.0, -0.9083)
ob_cube_038.scale = (0.2246, 0.2246, 0.2246)
ob_cube_038.lineart.crease_threshold = 0.0
ob_cube_039.location = (0.3453, -0.2503, 1.111)
ob_cube_039.rotation_euler = (0.0, -0.0, -0.9083)
ob_cube_039.scale = (0.2246, 0.2246, 0.2246)
ob_cube_039.lineart.crease_threshold = 0.0
ob_cube_040.location = (1.567, 1.322, 1.268)
ob_cube_040.rotation_euler = (0.0, -0.0, -0.9083)
ob_cube_040.scale = (0.1389, 0.1774, 0.2246)
ob_cube_040.lineart.crease_threshold = 0.0
ob_cube_041.location = (1.114, 0.8281, 1.03)
ob_cube_041.rotation_euler = (0.0, -0.0, -0.9083)
ob_cube_041.scale = (0.2246, 0.2246, 0.2246)
ob_cube_041.lineart.crease_threshold = 0.0
ob_cube_042.location = (0.2496, -0.9812, 1.113)
ob_cube_042.rotation_euler = (0.0, -0.0, -0.9083)
ob_cube_042.scale = (0.2246, 0.2246, 0.2246)
ob_cube_042.lineart.crease_threshold = 0.0
ob_cube_043.location = (0.1972, 1.914, 1.09)
ob_cube_043.rotation_euler = (0.2177, -0.5582, 0.04015)
ob_cube_043.scale = (0.2246, 0.2246, 0.2246)
ob_cube_043.lineart.crease_threshold = 0.0

# ---- collection membership
col_collection.objects.link(ob_dumpsterlid)
col_collection.objects.link(ob_light)
col_collection.objects.link(ob_camera)
col_collection.objects.link(ob_cube_001)
col_collection.objects.link(ob_cube_002)
col_collection.objects.link(ob_cube_004)
col_collection.objects.link(ob_cube_005)
col_collection.objects.link(ob_cube_006)
col_collection.objects.link(ob_cube_007)
col_collection.objects.link(ob_cube_008)
col_collection.objects.link(ob_cube)
col_collection.objects.link(ob_cube_003)
col_collection.objects.link(ob_cube_009)
col_collection.objects.link(ob_cube_010)
col_collection.objects.link(ob_cube_011)
col_collection.objects.link(ob_cube_012)
col_collection.objects.link(ob_cube_013)
col_collection.objects.link(ob_cube_014)
col_collection.objects.link(ob_cube_015)
col_collection.objects.link(ob_cube_016)
col_collection.objects.link(ob_cube_017)
col_collection.objects.link(ob_cube_018)
col_collection.objects.link(ob_cube_019)
col_collection.objects.link(ob_cube_020)
col_collection.objects.link(ob_cube_021)
col_collection.objects.link(ob_cube_022)
col_collection.objects.link(ob_cube_023)
col_collection.objects.link(ob_cube_024)
col_collection.objects.link(ob_cube_025)
col_collection.objects.link(ob_cube_026)
col_collection.objects.link(ob_cube_027)
col_collection.objects.link(ob_cube_028)
col_collection.objects.link(ob_cube_029)
col_collection.objects.link(ob_cube_030)
col_collection.objects.link(ob_cube_031)
col_collection.objects.link(ob_cube_032)
col_collection.objects.link(ob_cube_033)
col_collection.objects.link(ob_cube_034)
col_collection.objects.link(ob_cube_035)
col_collection.objects.link(ob_cube_036)
col_collection.objects.link(ob_cube_037)
col_collection.objects.link(ob_cube_038)
col_collection.objects.link(ob_cube_039)
col_collection.objects.link(ob_cube_040)
col_collection.objects.link(ob_cube_041)
col_collection.objects.link(ob_cube_042)
col_collection.objects.link(ob_cube_043)

# ---- scene / render settings (as saved in the file)
scene.camera = ob_camera
scene.frame_start = 1; scene.frame_end = 250; scene.frame_set(1)
scene.render.engine = 'BLENDER_EEVEE_NEXT'
scene.cycles.use_denoising = False
scene.cycles.samples = 128
scene.cycles.sampling_pattern = 'TABULATED_SOBOL'
scene.cycles.use_adaptive_sampling = False
scene.cycles.use_light_tree = False
scene.view_settings.view_transform = 'Filmic'
bpy.context.view_layer.update()
